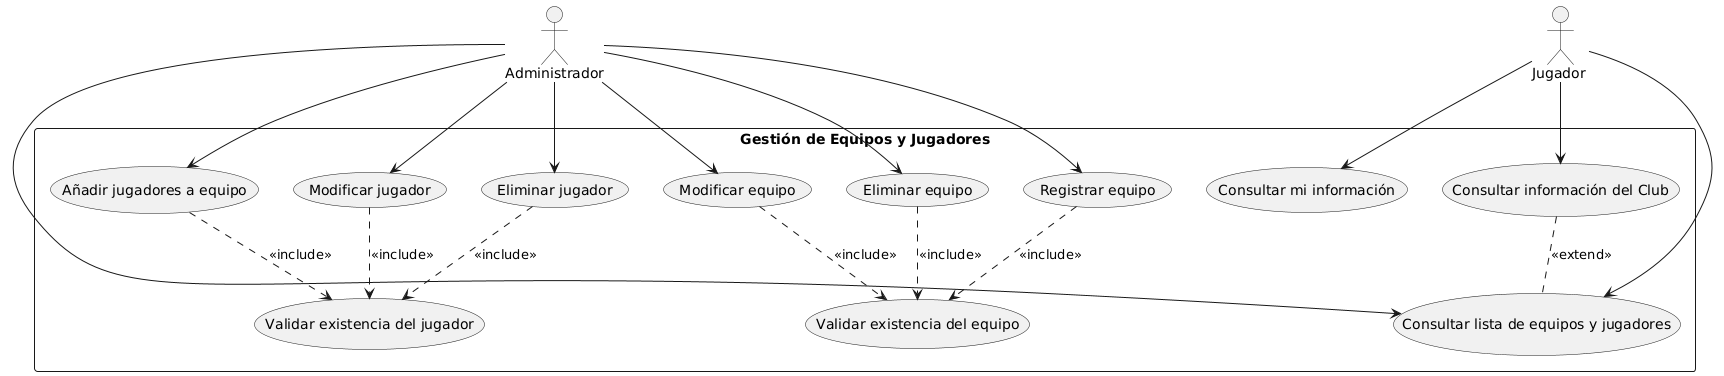

The diagram above was rendered by PlantUML. Its source (embedded in the PNG):
@startuml
actor "Administrador" as Admin
actor "Jugador " as Player

rectangle "Gestión de Equipos y Jugadores" {
  (Registrar equipo)
  (Añadir jugadores a equipo)
  (Consultar lista de equipos y jugadores)
  (Modificar equipo)
  (Eliminar equipo)
  (Modificar jugador)
  (Eliminar jugador)
  (Consultar mi información)
  (Consultar información del Club)

  (Validar existencia del equipo)
  (Validar existencia del jugador)
}

Admin --> (Registrar equipo)
Admin --> (Modificar equipo)
Admin --> (Eliminar equipo)
Admin --> (Añadir jugadores a equipo)
Admin --> (Modificar jugador)
Admin --> (Eliminar jugador)
Admin --> (Consultar lista de equipos y jugadores)
Player --> (Consultar lista de equipos y jugadores)
Player --> (Consultar mi información)
Player --> (Consultar información del Club)

(Registrar equipo) ..> (Validar existencia del equipo) : <<include>>
(Modificar equipo) ..> (Validar existencia del equipo) : <<include>>
(Eliminar equipo) ..> (Validar existencia del equipo) : <<include>>

(Añadir jugadores a equipo) ..> (Validar existencia del jugador) : <<include>>
(Modificar jugador) ..> (Validar existencia del jugador) : <<include>>
(Eliminar jugador) ..> (Validar existencia del jugador) : <<include>>

(Consultar información del Club) .. (Consultar lista de equipos y jugadores) : <<extend>>
@enduml